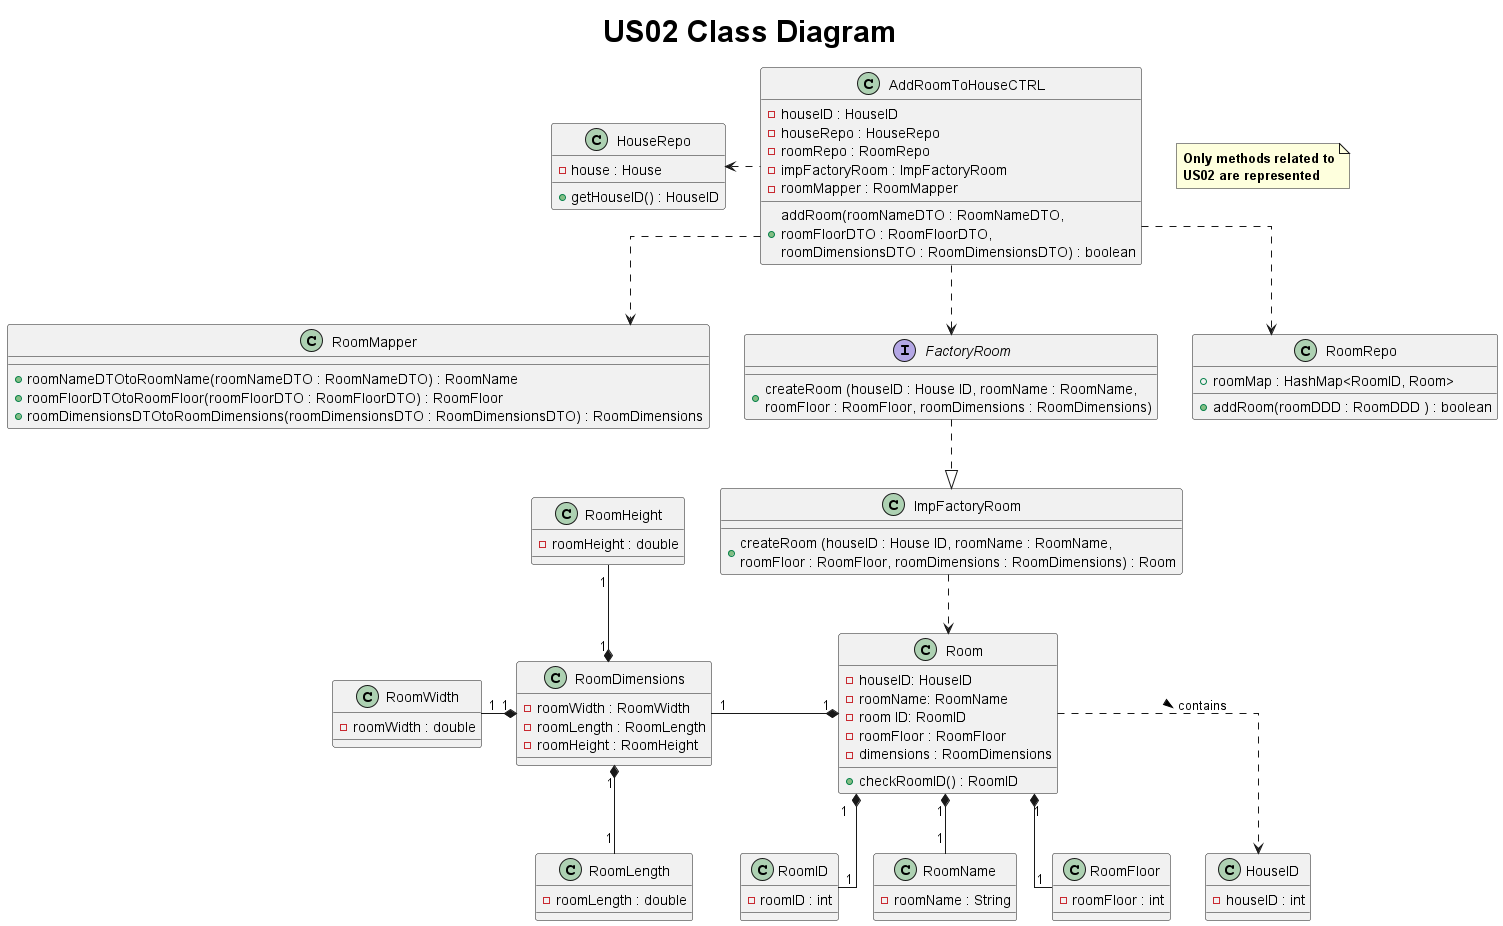

The diagram above was rendered by PlantUML. Its source (embedded in the PNG):
@startuml

title <size: 30> US02 Class Diagram
note "<b>Only methods related to\n<b>US02 are represented" as N1
skinparam linetype ortho

class RoomMapper {
    + roomNameDTOtoRoomName(roomNameDTO : RoomNameDTO) : RoomName
    + roomFloorDTOtoRoomFloor(roomFloorDTO : RoomFloorDTO) : RoomFloor
    + roomDimensionsDTOtoRoomDimensions(roomDimensionsDTO : RoomDimensionsDTO) : RoomDimensions
}

class AddRoomToHouseCTRL {
    - houseID : HouseID
    - houseRepo : HouseRepo
    - roomRepo : RoomRepo
    - impFactoryRoom : ImpFactoryRoom
    - roomMapper : RoomMapper

    + addRoom(roomNameDTO : RoomNameDTO, \nroomFloorDTO : RoomFloorDTO, \nroomDimensionsDTO : RoomDimensionsDTO) : boolean
}

interface FactoryRoom {
    + createRoom (houseID : House ID, roomName : RoomName, \nroomFloor : RoomFloor, roomDimensions : RoomDimensions)
}

class Room {
    - houseID: HouseID
    - roomName: RoomName
    - room ID: RoomID
    - roomFloor : RoomFloor
    - dimensions : RoomDimensions
    + checkRoomID() : RoomID
}

class RoomDimensions{
     - roomWidth : RoomWidth
     - roomLength : RoomLength
     - roomHeight : RoomHeight
}

class RoomWidth{
     - roomWidth : double
}

class RoomLength{
     - roomLength : double
}

class RoomHeight{
     - roomHeight : double
}

class RoomID{
     - roomID : int
}

class RoomName{
     - roomName : String
}

class RoomFloor{
     - roomFloor : int
}

class HouseID{
     - houseID : int
}
class HouseRepo{
    - house : House
    + getHouseID() : HouseID
}

class ImpFactoryRoom{
    + createRoom (houseID : House ID, roomName : RoomName, \nroomFloor : RoomFloor, roomDimensions : RoomDimensions) : Room
}
class RoomRepo{
    + roomMap : HashMap<RoomID, Room>
    + addRoom(roomDDD : RoomDDD ) : boolean
}

AddRoomToHouseCTRL ..left> HouseRepo
AddRoomToHouseCTRL ..> RoomMapper
AddRoomToHouseCTRL ..> FactoryRoom
FactoryRoom ..|> ImpFactoryRoom
ImpFactoryRoom ..> Room
AddRoomToHouseCTRL ..> RoomRepo

' Aggregation relationships
Room "1" *-- "1" RoomName
Room "1" *-- "1" RoomID
Room "1" *-- "1" RoomFloor
Room "1" *--left "1" RoomDimensions
RoomDimensions "1" *-- "1" RoomLength
RoomDimensions "1" *--left "1" RoomWidth
RoomDimensions "1" *--up "1" RoomHeight

' Keeping HouseID separate from the main aggregate
Room ..> HouseID : contains >

@enduml